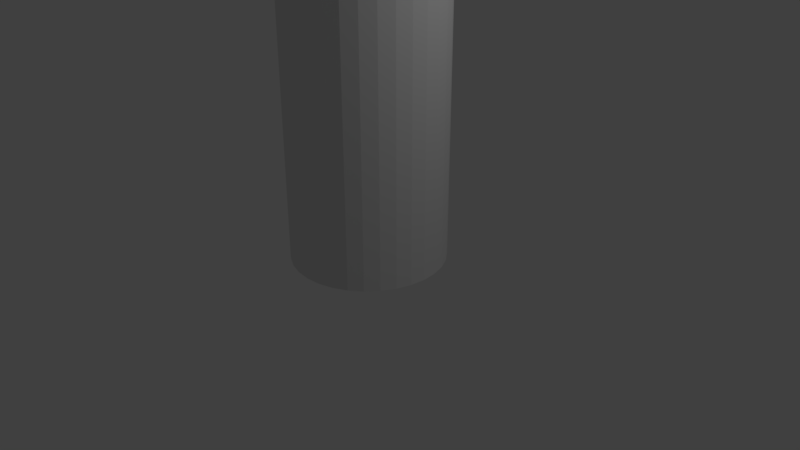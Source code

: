 # Source: skin.blend  (saved by Blender 2.79.0; exported with 4.5.12 LTS)
import bpy
from mathutils import Matrix  # noqa: F401  (used for matrix-valued properties, if any)

bpy.ops.wm.read_factory_settings(use_empty=True)
scene = bpy.context.scene
scene.name = 'Scene'

# ---- collections
col_collection_1 = bpy.data.collections.new('Collection 1'); scene.collection.children.link(col_collection_1)

# ---- materials (node trees are filled in below, after node groups)
mat_material_001 = bpy.data.materials.new('Material.001')
mat_material_001.alpha_threshold = 0.0
mat_material_001.use_transparent_shadow = False
mat_material_001.roughness = 0.5

# ---- material node trees

# ---- world
world_world = bpy.data.worlds.new('World'); scene.world = world_world
world_world.color = (0.05088, 0.05088, 0.05088)
world_world.use_sun_shadow = False
world_world.sun_shadow_jitter_overblur = 0.0
world_world.cycles.sampling_method = 'MANUAL'

# ---- cameras
cam_camera = bpy.data.cameras.new('Camera')
cam_camera.clip_end = 100.0
cam_camera.lens = 35.0
cam_camera.sensor_width = 32.0
cam_camera.sensor_height = 18.0
cam_camera.ortho_scale = 7.314
cam_camera.dof.focus_distance = 0.0
cam_camera.dof.aperture_fstop = 128.0

# ---- lights
light_lamp = bpy.data.lights.new('Lamp', 'POINT')
light_lamp.transmission_factor = 0.0
light_lamp.cutoff_distance = 30.0
light_lamp.energy = 100.0
light_lamp.shadow_buffer_clip_start = 1.001
light_lamp.shadow_soft_size = 0.1
light_lamp.shadow_maximum_resolution = 0.006
light_lamp.use_absolute_resolution = True

# ---- meshes
me_cylinder = bpy.data.meshes.new('Cylinder')
me_cylinder.from_pydata([(0.0, 1.0, -1.0), (0.0, 1.0, 1.0), (0.1951, 0.9808, -1.0), (0.1951, 0.9808, 1.0), (0.3827, 0.9239, -1.0), (0.3827, 0.9239, 1.0), (0.5556, 0.8315, -1.0), (0.5556, 0.8315, 1.0), (0.7071, 0.7071, -1.0), (0.7071, 0.7071, 1.0), (0.8315, 0.5556, -1.0), (0.8315, 0.5556, 1.0), (0.9239, 0.3827, -1.0), (0.9239, 0.3827, 1.0), (0.9808, 0.1951, -1.0), (0.9808, 0.1951, 1.0), (1.0, 7.55e-08, -1.0), (1.0, 7.55e-08, 1.0), (0.9808, -0.1951, -1.0), (0.9808, -0.1951, 1.0), (0.9239, -0.3827, -1.0), (0.9239, -0.3827, 1.0), (0.8315, -0.5556, -1.0), (0.8315, -0.5556, 1.0), (0.7071, -0.7071, -1.0), (0.7071, -0.7071, 1.0), (0.5556, -0.8315, -1.0), (0.5556, -0.8315, 1.0), (0.3827, -0.9239, -1.0), (0.3827, -0.9239, 1.0), (0.1951, -0.9808, -1.0), (0.1951, -0.9808, 1.0), (-3.258e-07, -1.0, -1.0), (-3.258e-07, -1.0, 1.0), (-0.1951, -0.9808, -1.0), (-0.1951, -0.9808, 1.0), (-0.3827, -0.9239, -1.0), (-0.3827, -0.9239, 1.0), (-0.5556, -0.8315, -1.0), (-0.5556, -0.8315, 1.0), (-0.7071, -0.7071, -1.0), (-0.7071, -0.7071, 1.0), (-0.8315, -0.5556, -1.0), (-0.8315, -0.5556, 1.0), (-0.9239, -0.3827, -1.0), (-0.9239, -0.3827, 1.0), (-0.9808, -0.1951, -1.0), (-0.9808, -0.1951, 1.0), (-1.0, 9.656e-07, -1.0), (-1.0, 9.656e-07, 1.0), (-0.9808, 0.1951, -1.0), (-0.9808, 0.1951, 1.0), (-0.9239, 0.3827, -1.0), (-0.9239, 0.3827, 1.0), (-0.8315, 0.5556, -1.0), (-0.8315, 0.5556, 1.0), (-0.7071, 0.7071, -1.0), (-0.7071, 0.7071, 1.0), (-0.5556, 0.8315, -1.0), (-0.5556, 0.8315, 1.0), (-0.3827, 0.9239, -1.0), (-0.3827, 0.9239, 1.0), (-0.1951, 0.9808, -1.0), (-0.1951, 0.9808, 1.0), (0.1951, 0.9808, 2.698), (-1.135e-07, 1.0, 2.698), (0.3827, 0.9239, 2.698), (0.5556, 0.8315, 2.698), (0.7071, 0.7071, 2.698), (0.8315, 0.5556, 2.698), (0.9239, 0.3827, 2.698), (0.9808, 0.1951, 2.698), (1.0, 7.55e-08, 2.698), (0.9808, -0.1951, 2.698), (0.9239, -0.3827, 2.698), (0.8315, -0.5556, 2.698), (0.7071, -0.7071, 2.698), (0.5556, -0.8315, 2.698), (0.3827, -0.9239, 2.698), (0.1951, -0.9808, 2.698), (-4.393e-07, -1.0, 2.698), (-0.1951, -0.9808, 2.698), (-0.3827, -0.9239, 2.698), (-0.5556, -0.8315, 2.698), (-0.7071, -0.7071, 2.698), (-0.8315, -0.5556, 2.698), (-0.9239, -0.3827, 2.698), (-0.9808, -0.1951, 2.698), (-1.0, 9.656e-07, 2.698), (-0.9808, 0.1951, 2.698), (-0.9239, 0.3827, 2.698), (-0.8315, 0.5556, 2.698), (-0.7071, 0.7071, 2.698), (-0.5556, 0.8315, 2.698), (-0.3827, 0.9239, 2.698), (-0.1951, 0.9808, 2.698)], [], [(0, 1, 3, 2), (2, 3, 5, 4), (4, 5, 7, 6), (6, 7, 9, 8), (8, 9, 11, 10), (10, 11, 13, 12), (12, 13, 15, 14), (14, 15, 17, 16), (16, 17, 19, 18), (18, 19, 21, 20), (20, 21, 23, 22), (22, 23, 25, 24), (24, 25, 27, 26), (26, 27, 29, 28), (28, 29, 31, 30), (30, 31, 33, 32), (32, 33, 35, 34), (34, 35, 37, 36), (36, 37, 39, 38), (38, 39, 41, 40), (40, 41, 43, 42), (42, 43, 45, 44), (44, 45, 47, 46), (46, 47, 49, 48), (48, 49, 51, 50), (50, 51, 53, 52), (52, 53, 55, 54), (54, 55, 57, 56), (56, 57, 59, 58), (58, 59, 61, 60), (41, 39, 83, 84), (60, 61, 63, 62), (62, 63, 1, 0), (0, 2, 4, 6, 8, 10, 12, 14, 16, 18, 20, 22, 24, 26, 28, 30, 32, 34, 36, 38, 40, 42, 44, 46, 48, 50, 52, 54, 56, 58, 60, 62), (64, 65, 95, 94, 93, 92, 91, 90, 89, 88, 87, 86, 85, 84, 83, 82, 81, 80, 79, 78, 77, 76, 75, 74, 73, 72, 71, 70, 69, 68, 67, 66), (59, 57, 92, 93), (15, 13, 70, 71), (33, 31, 79, 80), (51, 49, 88, 89), (7, 5, 66, 67), (25, 23, 75, 76), (43, 41, 84, 85), (61, 59, 93, 94), (17, 15, 71, 72), (35, 33, 80, 81), (53, 51, 89, 90), (9, 7, 67, 68), (27, 25, 76, 77), (45, 43, 85, 86), (63, 61, 94, 95), (19, 17, 72, 73), (37, 35, 81, 82), (55, 53, 90, 91), (11, 9, 68, 69), (29, 27, 77, 78), (47, 45, 86, 87), (3, 1, 65, 64), (1, 63, 95, 65), (21, 19, 73, 74), (39, 37, 82, 83), (57, 55, 91, 92), (13, 11, 69, 70), (31, 29, 78, 79), (49, 47, 87, 88), (5, 3, 64, 66), (23, 21, 74, 75)])
_uv = me_cylinder.uv_layers.new(name='UVMap')
_uv.uv.foreach_set('vector', [0.1547, 0.0, 0.1547, 0.3516, 0.1199, 0.3516, 0.1199, 0.0, 0.1199, 0.0, 0.1199, 0.3516, 0.08575, 0.3516, 0.08575, 2.096e-08, 0.08575, 2.096e-08, 0.08575, 0.3516, 0.05358, 0.3516, 0.05358, 2.096e-08, 0.05358, 2.096e-08, 0.05358, 0.3516, 0.02462, 0.3516, 0.02462, 2.096e-08, 0.02462, 2.096e-08, 0.02462, 0.3516, 1.059e-08, 0.3516, 0.0, 2.096e-08, 0.7746, 0.6501, 0.7746, 0.2985, 0.8036, 0.2985, 0.8036, 0.6501, 0.8036, 0.6501, 0.8036, 0.2985, 0.8357, 0.2985, 0.8357, 0.6501, 0.8357, 0.6501, 0.8357, 0.2985, 0.8699, 0.2985, 0.8699, 0.6501, 0.8699, 0.6501, 0.8699, 0.2985, 0.9047, 0.2985, 0.9047, 0.6501, 0.9047, 0.6501, 0.9047, 0.2985, 0.9389, 0.2985, 0.9389, 0.6501, 0.9389, 0.6501, 0.9389, 0.2985, 0.971, 0.2985, 0.971, 0.6501, 0.971, 0.6501, 0.971, 0.2985, 1.0, 0.2985, 1.0, 0.6501, 0.5246, 0.6501, 0.5246, 0.2985, 0.5536, 0.2985, 0.5536, 0.6501, 0.5536, 0.6501, 0.5536, 0.2985, 0.5857, 0.2985, 0.5857, 0.6501, 0.5857, 0.6501, 0.5857, 0.2985, 0.6199, 0.2985, 0.6199, 0.6501, 0.6199, 0.6501, 0.6199, 0.2985, 0.6547, 0.2985, 0.6547, 0.6501, 0.6547, 0.6501, 0.6547, 0.2985, 0.6889, 0.2985, 0.6889, 0.6501, 0.6889, 0.6501, 0.6889, 0.2985, 0.721, 0.2985, 0.721, 0.6501, 0.721, 0.6501, 0.721, 0.2985, 0.75, 0.2985, 0.75, 0.6501, 0.75, 0.6501, 0.75, 0.2985, 0.7746, 0.2985, 0.7746, 0.6501, 0.2746, 0.6501, 0.2746, 0.2985, 0.3036, 0.2985, 0.3036, 0.6501, 0.3036, 0.6501, 0.3036, 0.2985, 0.3357, 0.2985, 0.3357, 0.6501, 0.3357, 0.6501, 0.3357, 0.2985, 0.3699, 0.2985, 0.3699, 0.6501, 0.3699, 0.6501, 0.3699, 0.2985, 0.4047, 0.2985, 0.4047, 0.6501, 0.4047, 0.6501, 0.4047, 0.2985, 0.4389, 0.2985, 0.4389, 0.6501, 0.4389, 0.6501, 0.4389, 0.2985, 0.471, 0.2985, 0.471, 0.6501, 0.471, 0.6501, 0.471, 0.2985, 0.5, 0.2985, 0.5, 0.6501, 0.5, 0.6501, 0.5, 0.2985, 0.5246, 0.2985, 0.5246, 0.6501, 0.2746, 2.096e-08, 0.2746, 0.3516, 0.25, 0.3516, 0.25, 2.096e-08, 0.25, 2.096e-08, 0.25, 0.3516, 0.221, 0.3516, 0.221, 2.096e-08, 0.7746, 0.2985, 0.75, 0.2985, 0.75, 4.192e-08, 0.7746, 0.0, 0.221, 2.096e-08, 0.221, 0.3516, 0.1889, 0.3516, 0.1889, 2.096e-08, 0.1889, 2.096e-08, 0.1889, 0.3516, 0.1547, 0.3516, 0.1547, 0.0, 0.1711, 0.8423, 0.1711, 0.8078, 0.1779, 0.774, 0.1912, 0.7422, 0.2105, 0.7135, 0.2352, 0.6891, 0.2641, 0.67, 0.2963, 0.6568, 0.3304, 0.6501, 0.3653, 0.6501, 0.3994, 0.6568, 0.4316, 0.67, 0.4605, 0.6891, 0.4852, 0.7135, 0.5045, 0.7422, 0.5178, 0.774, 0.5246, 0.8078, 0.5246, 0.8423, 0.5178, 0.8761, 0.5045, 0.9079, 0.4852, 0.9366, 0.4605, 0.9609, 0.4316, 0.9801, 0.3994, 0.9933, 0.3653, 1.0, 0.3304, 1.0, 0.2963, 0.9933, 0.2641, 0.9801, 0.2352, 0.9609, 0.2105, 0.9366, 0.1912, 0.9079, 0.1779, 0.8761, 0.8387, 0.7135, 0.8581, 0.7422, 0.8714, 0.774, 0.8782, 0.8078, 0.8782, 0.8423, 0.8714, 0.8761, 0.8581, 0.9079, 0.8387, 0.9366, 0.8141, 0.9609, 0.7851, 0.9801, 0.753, 0.9933, 0.7188, 1.0, 0.684, 1.0, 0.6498, 0.9933, 0.6177, 0.9801, 0.5887, 0.9609, 0.5641, 0.9366, 0.5447, 0.9079, 0.5314, 0.8761, 0.5246, 0.8423, 0.5246, 0.8078, 0.5314, 0.774, 0.5447, 0.7422, 0.5641, 0.7135, 0.5887, 0.6891, 0.6177, 0.67, 0.6498, 0.6568, 0.684, 0.6501, 0.7188, 0.6501, 0.753, 0.6568, 0.7851, 0.67, 0.8141, 0.6891, 0.25, 0.3516, 0.2746, 0.3516, 0.2746, 0.6501, 0.25, 0.6501, 0.8357, 0.2985, 0.8036, 0.2985, 0.8036, 4.192e-08, 0.8357, 4.192e-08, 0.6547, 0.2985, 0.6199, 0.2985, 0.6199, 0.0, 0.6547, 0.0, 0.4389, 0.2985, 0.4047, 0.2985, 0.4047, 0.0, 0.4389, 0.0, 0.05358, 0.3516, 0.08575, 0.3516, 0.08575, 0.6501, 0.05358, 0.6501, 1.0, 0.2985, 0.971, 0.2985, 0.971, 4.192e-08, 1.0, 4.192e-08, 0.3036, 0.2985, 0.2746, 0.2985, 0.2746, 4.192e-08, 0.3036, 0.0, 0.221, 0.3516, 0.25, 0.3516, 0.25, 0.6501, 0.221, 0.6501, 0.8699, 0.2985, 0.8357, 0.2985, 0.8357, 4.192e-08, 0.8699, 4.192e-08, 0.6889, 0.2985, 0.6547, 0.2985, 0.6547, 0.0, 0.6889, 0.0, 0.471, 0.2985, 0.4389, 0.2985, 0.4389, 0.0, 0.471, 0.0, 0.02462, 0.3516, 0.05358, 0.3516, 0.05358, 0.6501, 0.02462, 0.6501, 0.5536, 0.2985, 0.5246, 0.2985, 0.5246, 0.0, 0.5536, 0.0, 0.3357, 0.2985, 0.3036, 0.2985, 0.3036, 0.0, 0.3357, 0.0, 0.1889, 0.3516, 0.221, 0.3516, 0.221, 0.6501, 0.1889, 0.6501, 0.9047, 0.2985, 0.8699, 0.2985, 0.8699, 4.192e-08, 0.9047, 4.192e-08, 0.721, 0.2985, 0.6889, 0.2985, 0.6889, 0.0, 0.721, 0.0, 0.5, 0.2985, 0.471, 0.2985, 0.471, 0.0, 0.5, 0.0, 1.059e-08, 0.3516, 0.02462, 0.3516, 0.02462, 0.6501, 3.176e-08, 0.6501, 0.5857, 0.2985, 0.5536, 0.2985, 0.5536, 0.0, 0.5857, 4.192e-08, 0.3699, 0.2985, 0.3357, 0.2985, 0.3357, 0.0, 0.3699, 0.0, 0.1199, 0.3516, 0.1547, 0.3516, 0.1547, 0.6501, 0.1199, 0.6501, 0.1547, 0.3516, 0.1889, 0.3516, 0.1889, 0.6501, 0.1547, 0.6501, 0.9389, 0.2985, 0.9047, 0.2985, 0.9047, 4.192e-08, 0.9389, 4.192e-08, 0.75, 0.2985, 0.721, 0.2985, 0.721, 0.0, 0.75, 4.192e-08, 0.5246, 0.2985, 0.5, 0.2985, 0.5, 0.0, 0.5246, 0.0, 0.8036, 0.2985, 0.7746, 0.2985, 0.7746, 0.0, 0.8036, 4.192e-08, 0.6199, 0.2985, 0.5857, 0.2985, 0.5857, 4.192e-08, 0.6199, 0.0, 0.4047, 0.2985, 0.3699, 0.2985, 0.3699, 0.0, 0.4047, 0.0, 0.08575, 0.3516, 0.1199, 0.3516, 0.1199, 0.6501, 0.08575, 0.6501, 0.971, 0.2985, 0.9389, 0.2985, 0.9389, 4.192e-08, 0.971, 4.192e-08])
me_cylinder.materials.append(mat_material_001)
me_cylinder.use_remesh_preserve_volume = False
me_cylinder.use_remesh_preserve_attributes = False
me_cylinder.use_mirror_vertex_groups = False
me_cylinder.update()
arm_armature = bpy.data.armatures.new('Armature')  # bones are not reproduced

# ---- objects
ob_armature = bpy.data.objects.new('Armature', arm_armature)
ob_cylinder = bpy.data.objects.new('Cylinder', me_cylinder)
ob_lamp = bpy.data.objects.new('Lamp', light_lamp)
ob_camera = bpy.data.objects.new('Camera', cam_camera)

# ---- transforms, parenting, visibility, modifiers, constraints
ob_armature.location = (-0.01997, 0.0257, 0.4333)
ob_armature.show_in_front = True
ob_armature.lineart.crease_threshold = 0.0
ob_cylinder.parent = ob_armature
ob_cylinder.matrix_parent_inverse = Matrix(((1.0, 0.0, 0.0, 0.01997), (0.0, 1.0, 0.0, -0.0257), (0.0, 0.0, 1.0, -0.4333), (0.0, 0.0, 0.0, 1.0)))
ob_cylinder.location = (0.0, 0.0, 1.031)
ob_cylinder.lineart.crease_threshold = 0.0
_vg = ob_cylinder.vertex_groups.new(name='Bone')
for _i, _w in zip([0, 1, 2, 3, 4, 5, 6, 7, 8, 9, 10, 11, 12, 13, 14, 15, 16, 17, 18, 19, 20, 21, 22, 23, 24, 25, 26, 27, 28, 29, 30, 31, 32, 33, 34, 35, 36, 37, 38, 39, 40, 41, 42, 43, 44, 45, 46, 47, 48, 49, 50, 51, 52, 53, 54, 55, 56, 57, 58, 59, 60, 61, 62, 63], [0.9073, 0.0519, 0.9039, 0.05219, 0.9022, 0.05256, 0.9018, 0.05299, 0.901, 0.05346, 0.9017, 0.05396, 0.9041, 0.05445, 0.9084, 0.0549, 0.9029, 0.05525, 0.8994, 0.05552, 0.8976, 0.05574, 0.8974, 0.0559, 0.897, 0.056, 0.8982, 0.05603, 0.9011, 0.05599, 0.9059, 0.05585, 0.9016, 0.05557, 0.8993, 0.05522, 0.8986, 0.05481, 0.8995, 0.05439, 0.9001, 0.05396, 0.9022, 0.05353, 0.906, 0.05312, 0.9116, 0.05271, 0.9072, 0.05229, 0.9046, 0.0519, 0.9036, 0.0516, 0.904, 0.0514, 0.9038, 0.05131, 0.9051, 0.05133, 0.9079, 0.05146, 0.9125, 0.05167]): _vg.add([_i], _w, 'REPLACE')
_vg = ob_cylinder.vertex_groups.new(name='Bone.001')
for _i, _w in zip([0, 1, 2, 3, 4, 5, 6, 7, 8, 9, 10, 11, 12, 13, 14, 15, 16, 17, 18, 19, 20, 21, 22, 23, 24, 25, 26, 27, 28, 29, 30, 31, 32, 33, 34, 35, 36, 37, 38, 39, 40, 41, 42, 43, 44, 45, 46, 47, 48, 49, 50, 51, 52, 53, 54, 55, 56, 57, 58, 59, 60, 61, 62, 63, 64, 65, 66, 67, 68, 69, 70, 71, 72, 73, 74, 75, 76, 77, 78, 79, 80, 81, 82, 83, 84, 85, 86, 87, 88, 89, 90, 91, 92, 93, 94, 95], [0.08682, 0.8889, 0.08996, 0.8882, 0.09161, 0.8874, 0.09188, 0.8865, 0.09259, 0.8856, 0.0919, 0.8846, 0.08962, 0.8836, 0.0856, 0.8827, 0.09064, 0.8819, 0.09391, 0.8812, 0.09555, 0.8806, 0.09571, 0.8803, 0.09611, 0.8802, 0.09503, 0.8802, 0.09232, 0.8803, 0.08788, 0.8807, 0.09184, 0.8812, 0.09408, 0.8818, 0.09471, 0.8826, 0.0939, 0.8835, 0.09341, 0.8845, 0.0915, 0.8855, 0.08801, 0.8864, 0.08279, 0.8873, 0.08696, 0.8881, 0.08942, 0.8888, 0.09038, 0.8894, 0.08999, 0.8898, 0.09014, 0.8901, 0.08895, 0.8901, 0.08632, 0.8899, 0.08203, 0.8895, 0.112, 0.1153, 0.1063, 0.1132, 0.1177, 0.12, 0.1203, 0.1212, 0.1201, 0.1167, 0.1107, 0.1174, 0.1214, 0.1233, 0.123, 0.1231, 0.1212, 0.117, 0.1104, 0.1158, 0.1188, 0.1197, 0.1185, 0.118, 0.1155, 0.1109, 0.1038, 0.1102, 0.1141, 0.1159, 0.1157, 0.1165]): _vg.add([_i], _w, 'REPLACE')
_vg = ob_cylinder.vertex_groups.new(name='Bone.002')
for _i, _w in zip([1, 3, 5, 7, 9, 11, 13, 15, 17, 19, 21, 23, 25, 27, 29, 31, 33, 35, 37, 39, 41, 43, 45, 47, 49, 51, 53, 55, 57, 59, 61, 63, 64, 65, 66, 67, 68, 69, 70, 71, 72, 73, 74, 75, 76, 77, 78, 79, 80, 81, 82, 83, 84, 85, 86, 87, 88, 89, 90, 91, 92, 93, 94, 95], [0.05916, 0.0596, 0.06008, 0.06052, 0.06097, 0.06144, 0.06193, 0.06242, 0.06289, 0.06332, 0.06365, 0.0638, 0.06383, 0.06378, 0.06367, 0.06349, 0.06326, 0.06297, 0.0626, 0.06208, 0.06152, 0.06096, 0.06044, 0.05998, 0.05959, 0.05929, 0.05904, 0.05878, 0.0586, 0.05854, 0.05862, 0.05883, 0.8814, 0.8779, 0.8873, 0.88, 0.8752, 0.8727, 0.8723, 0.8713, 0.8725, 0.8761, 0.8823, 0.8753, 0.8709, 0.869, 0.8693, 0.8692, 0.8713, 0.8757, 0.8828, 0.877, 0.8739, 0.8731, 0.8744, 0.8749, 0.8776, 0.8826, 0.8901, 0.8834, 0.8793, 0.8773, 0.8775, 0.8767]): _vg.add([_i], _w, 'REPLACE')
_m = ob_cylinder.modifiers.new('Armature', 'ARMATURE')
_m.object = ob_armature
ob_lamp.location = (4.076, 1.005, 5.904)
ob_lamp.rotation_euler = (0.6503, 0.05522, 1.866)
ob_lamp.lock_rotations_4d = False
ob_lamp.empty_display_type = 'ARROWS'
ob_lamp.color = (0.0, 0.0, 0.0, 0.0)
ob_lamp.lineart.crease_threshold = 0.0
ob_camera.location = (7.481, -6.508, 5.344)
ob_camera.rotation_euler = (1.109, 0.0, 0.8149)
ob_camera.lock_rotations_4d = False
ob_camera.empty_display_type = 'ARROWS'
ob_camera.color = (0.0, 0.0, 0.0, 0.0)
ob_camera.display_type = 'WIRE'
ob_camera.lineart.crease_threshold = 0.0

# ---- collection membership
col_collection_1.objects.link(ob_armature)
col_collection_1.objects.link(ob_cylinder)
col_collection_1.objects.link(ob_lamp)
col_collection_1.objects.link(ob_camera)

# ---- scene / render settings (as saved in the file)
scene.camera = ob_camera
scene.frame_start = 0; scene.frame_end = 30; scene.frame_set(30)
scene.render.engine = 'BLENDER_EEVEE_NEXT'
scene.render.resolution_percentage = 50
scene.render.dither_intensity = 0.0
scene.cycles.use_denoising = False
scene.cycles.samples = 128
scene.cycles.sampling_pattern = 'TABULATED_SOBOL'
scene.cycles.use_adaptive_sampling = False
scene.cycles.use_light_tree = False
scene.cycles.blur_glossy = 0.0
scene.cycles.sample_clamp_indirect = 0.0
scene.view_settings.view_transform = 'Standard'
bpy.context.view_layer.update()
